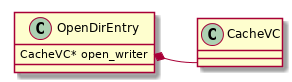

The diagram above was rendered by PlantUML. Its source (embedded in the PNG):
@startuml
class OpenDirEntry {
   CacheVC* open_writer
}

class CacheVC {

}

OpenDirEntry::open_writer *- CacheVC

@enduml